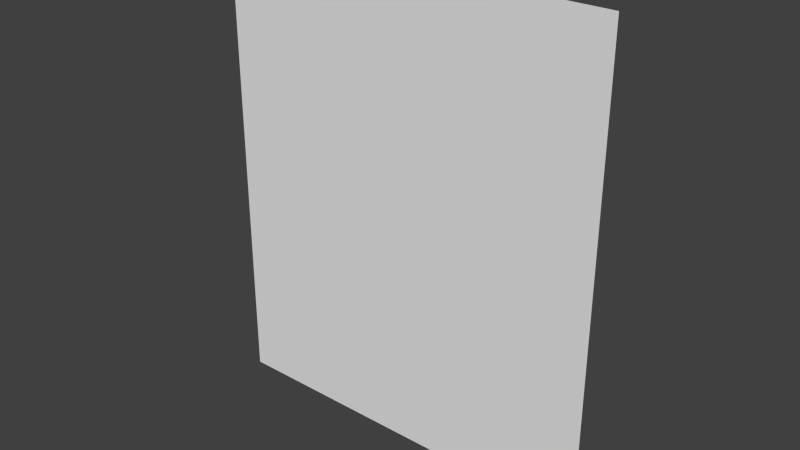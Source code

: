 # Source: plane.blend  (saved by Blender 2.66.1; exported with 4.5.12 LTS)
import bpy
from mathutils import Matrix  # noqa: F401  (used for matrix-valued properties, if any)

bpy.ops.wm.read_factory_settings(use_empty=True)
scene = bpy.context.scene
scene.name = 'Scene'

# ---- collections
col_collection_1 = bpy.data.collections.new('Collection 1'); scene.collection.children.link(col_collection_1)

# ---- world
world_world = bpy.data.worlds.new('World'); scene.world = world_world
world_world.color = (0.05088, 0.05088, 0.05088)
world_world.use_sun_shadow = False
world_world.sun_shadow_jitter_overblur = 0.0
world_world.cycles.sampling_method = 'MANUAL'
world_world.cycles.sample_map_resolution = 256

# ---- meshes
me_plane = bpy.data.meshes.new('Plane')
me_plane.from_pydata([(1.0, -1.0, 0.0), (-1.0, -1.0, 0.0), (1.0, 1.0, 0.0), (-1.0, 1.0, 0.0)], [], [(1, 0, 2, 3)])
_uv = me_plane.uv_layers.new(name='UV coord')
_uv.uv.foreach_set('vector', [9.435e-05, 9.422e-05, 0.9999, 9.431e-05, 0.9998, 1.0, 1.746e-10, 1.0])
me_plane.use_remesh_preserve_volume = False
me_plane.use_remesh_preserve_attributes = False
me_plane.use_mirror_vertex_groups = False
me_plane.update()
arm_armature = bpy.data.armatures.new('Armature')  # bones are not reproduced

# ---- objects
ob_armature = bpy.data.objects.new('Armature', arm_armature)
ob_plane = bpy.data.objects.new('Plane', me_plane)

# ---- transforms, parenting, visibility, modifiers, constraints
ob_armature.location = (-0.06408, 1.722e-09, -1.179)
ob_armature.lineart.crease_threshold = 0.0
ob_plane.parent = ob_armature
ob_plane.matrix_parent_inverse = Matrix(((1.0, 0.0, 0.0, 0.06408), (0.0, 1.0, 0.0, -1.722e-09), (0.0, 0.0, 1.0, 1.179), (0.0, 0.0, 0.0, 1.0)))
ob_plane.location = (0.0, 0.0, 0.0)
ob_plane.rotation_euler = (1.571, 0.0, 0.0)
ob_plane.scale = (1.0, 1.171, 1.0)
ob_plane.lineart.crease_threshold = 0.0
_vg = ob_plane.vertex_groups.new(name='Bone')
for _i, _w in zip([0, 1, 2, 3], [1.0, 1.0, 0.9995, 1.0]): _vg.add([_i], _w, 'REPLACE')
_m = ob_plane.modifiers.new('Armature', 'ARMATURE')
_m.object = ob_armature

# ---- collection membership
col_collection_1.objects.link(ob_armature)
col_collection_1.objects.link(ob_plane)

# ---- scene / render settings (as saved in the file)
scene.frame_start = 1; scene.frame_end = 250; scene.frame_set(1)
scene.render.engine = 'BLENDER_EEVEE_NEXT'
scene.render.image_settings.color_mode = 'RGB'
scene.render.image_settings.compression = 90
scene.render.resolution_percentage = 50
scene.render.dither_intensity = 0.0
scene.render.bake_margin = 2
scene.cycles.use_denoising = False
scene.cycles.samples = 10
scene.cycles.sampling_pattern = 'TABULATED_SOBOL'
scene.cycles.light_sampling_threshold = 0.0
scene.cycles.use_adaptive_sampling = False
scene.cycles.use_light_tree = False
scene.cycles.blur_glossy = 0.0
scene.cycles.volume_bounces = 1
scene.cycles.pixel_filter_type = 'GAUSSIAN'
scene.cycles.sample_clamp_indirect = 0.0
scene.view_settings.view_transform = 'Standard'
bpy.context.view_layer.update()

# ---- added for rendering (the .blend has no active camera and no usable light): camera, sun
cam_auto = bpy.data.cameras.new('AutoCamera')
cam_auto.lens = 50.0
cam_auto.sensor_width = 36.0
cam_auto.clip_end = 1000.0
ob_auto_camera = bpy.data.objects.new('AutoCamera', cam_auto)
scene.collection.objects.link(ob_auto_camera)
ob_auto_camera.location = (2.84912, -3.41895, 2.2793)
ob_auto_camera.rotation_euler = (1.09748, -7.21219e-08, 0.694738)
scene.camera = ob_auto_camera
light_auto_sun = bpy.data.lights.new('AutoSun', 'SUN')
light_auto_sun.energy = 3.0
light_auto_sun.angle = 0.0523599
ob_auto_sun = bpy.data.objects.new('AutoSun', light_auto_sun)
scene.collection.objects.link(ob_auto_sun)
ob_auto_sun.rotation_euler = (0.872665, 0.174533, 0.523599)
bpy.context.view_layer.update()

